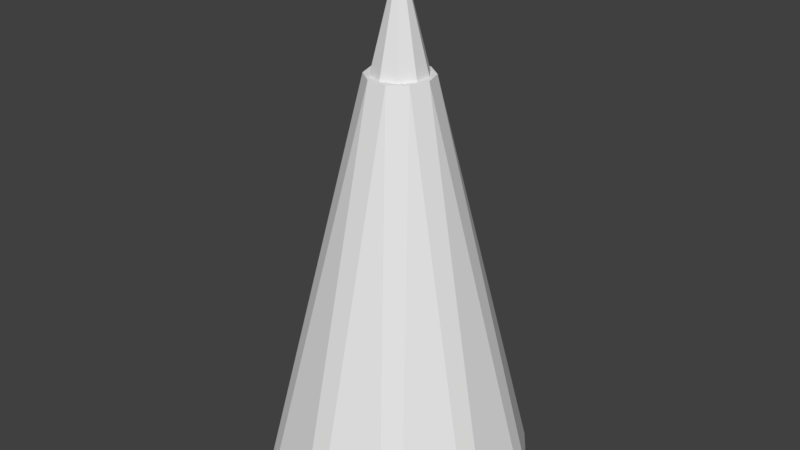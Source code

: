 # Source: nuker.blend  (saved by Blender 2.83.19; exported with 4.5.12 LTS)
import bpy
from mathutils import Matrix  # noqa: F401  (used for matrix-valued properties, if any)

bpy.ops.wm.read_factory_settings(use_empty=True)
scene = bpy.context.scene
scene.name = 'Scene'

# ---- collections
col_collection_1 = bpy.data.collections.new('Collection 1'); scene.collection.children.link(col_collection_1)

# ---- materials (node trees are filled in below, after node groups)
mat_nukerglass_001 = bpy.data.materials.new('nukerGlass.001')
mat_nukerglass_001.alpha_threshold = 0.0
mat_nukerglass_001.use_transparent_shadow = False
mat_nukerglass_001.roughness = 0.5
mat_nukershell_001 = bpy.data.materials.new('nukerShell.001')
mat_nukershell_001.alpha_threshold = 0.0
mat_nukershell_001.use_transparent_shadow = False
mat_nukershell_001.roughness = 0.5

# ---- material node trees

# ---- world
world_world = bpy.data.worlds.new('World'); scene.world = world_world
world_world.color = (0.05088, 0.05088, 0.05088)
world_world.use_sun_shadow = False
world_world.sun_shadow_jitter_overblur = 0.0
world_world.cycles.sampling_method = 'MANUAL'

# ---- meshes
me_cone_001 = bpy.data.meshes.new('Cone.001')
me_cone_001.from_pydata([(-0.0297, 0.3904, 0.0), (0.0297, 0.3904, -4.657e-10), (0.2054, 0.3333, 0.0), (0.2535, 0.2983, -1.164e-09), (0.3621, 0.1489, 0.0), (0.3804, 0.09238, -1.397e-09), (0.3804, -0.09238, 0.0), (0.3621, -0.1489, -1.164e-09), (0.2535, -0.2983, 0.0), (0.2054, -0.3333, -2.561e-09), (0.0297, -0.3904, 0.0), (-0.0297, -0.3904, 2.328e-10), (0.09611, 0.0, 1.196), (0.07775, 0.05649, 1.196), (0.0297, 0.0914, 1.196), (-0.0297, 0.0914, 1.196), (-0.07775, 0.05649, 1.196), (-0.09611, 0.0, 1.196), (-0.07775, -0.05649, 1.196), (-0.0297, -0.0914, 1.196), (0.0297, -0.0914, 1.196), (0.07775, -0.05649, 1.196), (-0.2054, -0.3333, 0.0), (-0.2535, -0.2983, 2.328e-09), (-0.3621, -0.1489, 0.0), (-0.3804, -0.09238, -2.328e-09), (-0.3804, 0.09238, 0.0), (-0.3621, 0.1489, -4.657e-10), (-0.2535, 0.2983, 0.0), (-0.2054, 0.3333, -1.397e-09)], [], [(29, 15, 0), (5, 12, 6), (7, 21, 8), (9, 20, 10), (11, 19, 22), (27, 16, 28), (23, 18, 24), (25, 17, 26), (3, 13, 4), (1, 14, 2), (12, 13, 14, 15, 16, 17, 18, 19, 20, 21), (12, 5, 4, 13), (13, 3, 2, 14), (0, 15, 14, 1), (15, 29, 28, 16), (16, 27, 26, 17), (19, 11, 10, 20), (17, 25, 24, 18), (18, 23, 22, 19), (20, 9, 8, 21), (21, 7, 6, 12), (0, 1, 2, 3, 4, 5, 6, 7, 8, 9, 10, 11, 22, 23, 24, 25, 26, 27, 28, 29)])
me_cone_001.polygons.foreach_set('material_index', [1, 1, 1, 1, 1, 1, 1, 1, 1, 1, 0, 0, 0, 0, 0, 0, 0, 0, 0, 0, 0, 1])
_uv = me_cone_001.uv_layers.new(name='UVMap')
_uv.uv.foreach_set('vector', [0.4473, 0.3342, 0.6589, -0.4731, 0.5625, 0.359, 0.5625, 0.3725, 0.6589, 1.205, 0.4473, 0.3973, 0.4127, 0.4079, 0.6243, 1.215, 0.3229, 0.4458, 0.2819, 0.6342, 0.2819, 1.469, 0.1854, 0.6364, 0.1496, 0.641, 0.2461, 1.473, 0.03451, 0.6658, 0.3229, 0.2857, 0.6243, -0.4837, 0.4127, 0.3236, 1.202, 1.442, 1.412, 0.6384, 1.295, 1.467, 1.331, 1.473, 1.448, 0.6443, 1.448, 1.483, 0.6947, 0.3658, 0.6947, 1.2, 0.5982, 0.368, 0.5982, 0.3636, 0.6947, -0.4685, 0.6947, 0.3658, 0.8341, 1.255, 0.8119, 1.288, 0.776, 1.3, 0.7401, 1.288, 0.7179, 1.255, 0.7179, 1.215, 0.7401, 1.182, 0.776, 1.17, 0.8119, 1.182, 0.8341, 1.215, 0.6589, 1.205, 0.5625, 0.3725, 0.5982, 0.368, 0.6947, 1.2, 0.7179, -0.4718, 0.7179, 0.3626, 0.6947, 0.3658, 0.6947, -0.4685, 0.5625, 0.359, 0.6589, -0.4731, 0.6947, -0.4685, 0.5982, 0.3636, 0.6589, -0.4731, 0.4473, 0.3342, 0.4127, 0.3236, 0.6243, -0.4837, 1.484, 0.6441, 1.484, 1.483, 1.448, 1.483, 1.448, 0.6443, 0.2461, 1.473, 0.1496, 0.641, 0.1854, 0.6364, 0.2819, 1.469, 1.448, 0.6443, 1.331, 1.473, 1.295, 1.467, 1.412, 0.6384, 0.2115, 1.484, -0.0001178, 0.6764, 0.03451, 0.6658, 0.2461, 1.473, 0.2819, 1.469, 0.2819, 0.6342, 0.3051, 0.6374, 0.3051, 1.472, 0.6243, 1.215, 0.4127, 0.4079, 0.4473, 0.3973, 0.6589, 1.205, 0.7296, 1.005, 0.7179, 0.9668, 0.7179, 0.8411, 0.7296, 0.8026, 0.7986, 0.701, 0.8292, 0.6772, 0.9409, 0.6384, 0.9786, 0.6384, 1.09, 0.6772, 1.121, 0.701, 1.19, 0.8026, 1.202, 0.8411, 1.202, 0.9668, 1.19, 1.005, 1.121, 1.107, 1.09, 1.131, 0.9786, 1.17, 0.9409, 1.17, 0.8292, 1.131, 0.7986, 1.107])
me_cone_001.materials.append(mat_nukerglass_001)
me_cone_001.materials.append(mat_nukershell_001)
me_cone_001.use_remesh_preserve_volume = False
me_cone_001.use_remesh_preserve_attributes = False
me_cone_001.use_mirror_vertex_groups = False
me_cone_001.update()
me_cone_002 = bpy.data.meshes.new('Cone.002')
me_cone_002.from_pydata([(0.0, 0.4, 0.0), (0.2351, 0.3236, 0.0), (0.3804, 0.1236, 0.0), (0.3804, -0.1236, 0.0), (0.2351, -0.3236, 0.0), (-3.497e-08, -0.4, 0.0), (0.0, 0.0, 1.6), (-0.2351, -0.3236, 0.0), (-0.3804, -0.1236, 0.0), (-0.3804, 0.1236, 0.0), (-0.2351, 0.3236, 0.0)], [], [(0, 6, 1), (1, 6, 2), (2, 6, 3), (3, 6, 4), (4, 6, 5), (5, 6, 7), (7, 6, 8), (8, 6, 9), (9, 6, 10), (10, 6, 0), (0, 1, 2, 3, 4, 5, 7, 8, 9, 10)])
_uv = me_cone_002.uv_layers.new(name='UVMap')
_uv.uv.foreach_set('vector', [-0.3633, -0.4462, -0.0804, 0.6342, -0.4837, -0.397, 0.3229, -0.4837, 0.3229, 0.6342, 0.1941, -0.4793, 0.1941, -0.4793, 0.3229, 0.6342, 0.04002, -0.4462, 0.04002, -0.4462, 0.3229, 0.6342, -0.0804, -0.397, 0.9998, 0.5967, 1.283, -0.4837, 1.154, 0.6299, 1.154, 0.6299, 1.283, -0.4837, 1.283, 0.6342, 0.9998, -0.4837, 0.9998, 0.6384, 0.8431, -0.4711, 0.8431, -0.4711, 0.9998, 0.6384, 0.7179, -0.4381, -0.0804, -0.4837, -0.0804, 0.6342, -0.2092, -0.4793, -0.2092, -0.4793, -0.0804, 0.6342, -0.3633, -0.4462, -0.4837, 0.9905, -0.4837, 0.8223, -0.3913, 0.6862, -0.2419, 0.6342, -0.09247, 0.6862, -0.0001179, 0.8223, -0.0001178, 0.9905, -0.09247, 1.127, -0.2419, 1.179, -0.3913, 1.127])
me_cone_002.use_remesh_preserve_volume = False
me_cone_002.use_remesh_preserve_attributes = False
me_cone_002.use_mirror_vertex_groups = False
me_cone_002.update()

# ---- objects
ob_nuker = bpy.data.objects.new('nuker', None)
ob_shell = bpy.data.objects.new('shell', me_cone_001)
ob_energy = bpy.data.objects.new('energy', me_cone_002)

# ---- transforms, parenting, visibility, modifiers, constraints
ob_nuker.location = (0.0, 0.0, 0.0)
ob_nuker.rotation_euler = (1.571, -0.0, 0.0)
ob_nuker.empty_display_size = 0.4
ob_nuker.empty_image_offset = (0.0, 0.0)
ob_nuker.lineart.crease_threshold = 0.0
ob_shell.parent = ob_nuker
ob_shell.matrix_parent_inverse = Matrix(((1.0, 0.0, 0.0, 0.0), (0.0, -3.62e-06, 1.0, 0.0), (0.0, -1.0, -3.62e-06, 0.0), (0.0, 0.0, 0.0, 1.0)))
ob_shell.location = (0.0, 0.0, 0.0)
ob_shell.lineart.crease_threshold = 0.0
ob_energy.parent = ob_nuker
ob_energy.matrix_parent_inverse = Matrix(((1.0, 0.0, 0.0, 0.0), (0.0, -3.62e-06, 1.0, 0.0), (0.0, -1.0, -3.62e-06, 0.0), (0.0, 0.0, 0.0, 1.0)))
ob_energy.location = (0.0, 0.0, 0.0)
ob_energy.scale = (0.95, 0.95, 0.95)
ob_energy.lineart.crease_threshold = 0.0

# ---- collection membership
col_collection_1.objects.link(ob_nuker)
col_collection_1.objects.link(ob_shell)
col_collection_1.objects.link(ob_energy)

# ---- scene / render settings (as saved in the file)
scene.frame_start = 1; scene.frame_end = 250; scene.frame_set(1)
scene.render.engine = 'BLENDER_EEVEE_NEXT'
scene.render.resolution_percentage = 50
scene.render.dither_intensity = 0.0
scene.cycles.use_denoising = False
scene.cycles.samples = 128
scene.cycles.sampling_pattern = 'TABULATED_SOBOL'
scene.cycles.light_sampling_threshold = 0.0
scene.cycles.use_adaptive_sampling = False
scene.cycles.use_light_tree = False
scene.cycles.blur_glossy = 0.0
scene.cycles.sample_clamp_indirect = 0.0
scene.view_settings.view_transform = 'Standard'
bpy.context.view_layer.update()

# ---- added for rendering (the .blend has no active camera and no usable light): camera, sun
cam_auto = bpy.data.cameras.new('AutoCamera')
cam_auto.lens = 50.0
cam_auto.sensor_width = 36.0
cam_auto.clip_end = 1000.0
ob_auto_camera = bpy.data.objects.new('AutoCamera', cam_auto)
scene.collection.objects.link(ob_auto_camera)
ob_auto_camera.location = (1.73063, -2.07676, 2.14451)
ob_auto_camera.rotation_euler = (1.09748, -7.21219e-08, 0.694738)
scene.camera = ob_auto_camera
light_auto_sun = bpy.data.lights.new('AutoSun', 'SUN')
light_auto_sun.energy = 3.0
light_auto_sun.angle = 0.0523599
ob_auto_sun = bpy.data.objects.new('AutoSun', light_auto_sun)
scene.collection.objects.link(ob_auto_sun)
ob_auto_sun.rotation_euler = (0.872665, 0.174533, 0.523599)
bpy.context.view_layer.update()
